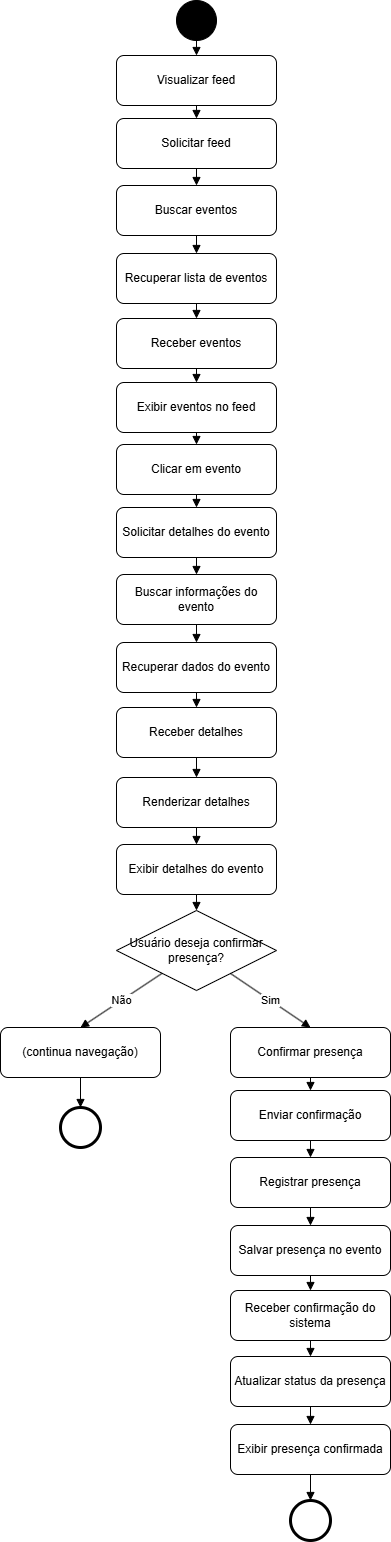

The diagram above was exported from draw.io. Its source (the exported page's mxGraphModel, read from the mxfile embedded in the PNG):
<mxGraphModel dx="1641" dy="819" grid="1" gridSize="10" guides="1" tooltips="1" connect="1" arrows="1" fold="1" page="1" pageScale="1" pageWidth="827" pageHeight="1169" math="0" shadow="0">
  <root>
    <mxCell id="0" />
    <mxCell id="1" parent="0" />
    <mxCell id="xxzXldswx3h3wejzTjHj-1" parent="1" style="ellipse;aspect=fixed;fillColor=#000000;" value="" vertex="1">
      <mxGeometry height="40" width="40" x="394" y="10" as="geometry" />
    </mxCell>
    <mxCell id="xxzXldswx3h3wejzTjHj-2" parent="1" style="rounded=1;whiteSpace=wrap;html=1;" value="    Visualizar feed   " vertex="1">
      <mxGeometry height="50" width="160" x="334" y="65" as="geometry" />
    </mxCell>
    <mxCell id="xxzXldswx3h3wejzTjHj-3" edge="1" parent="1" source="xxzXldswx3h3wejzTjHj-1" style="endArrow=block;html=1;entryX=0.5;entryY=0;entryDx=0;entryDy=0;" target="xxzXldswx3h3wejzTjHj-2" value="">
      <mxGeometry relative="1" as="geometry">
        <mxPoint x="414" y="-1" as="targetPoint" />
      </mxGeometry>
    </mxCell>
    <mxCell id="xxzXldswx3h3wejzTjHj-4" edge="1" parent="1" source="xxzXldswx3h3wejzTjHj-2" style="endArrow=block;html=1;entryX=0.5;entryY=0;entryDx=0;entryDy=0;" target="xxzXldswx3h3wejzTjHj-5" value="">
      <mxGeometry relative="1" as="geometry">
        <mxPoint x="414" y="258" as="targetPoint" />
      </mxGeometry>
    </mxCell>
    <mxCell id="xxzXldswx3h3wejzTjHj-5" parent="1" style="rounded=1;whiteSpace=wrap;html=1;" value="    Solicitar feed   " vertex="1">
      <mxGeometry height="50" width="160" x="334" y="128" as="geometry" />
    </mxCell>
    <mxCell id="xxzXldswx3h3wejzTjHj-6" parent="1" style="rounded=1;whiteSpace=wrap;html=1;" value="   Buscar eventos  " vertex="1">
      <mxGeometry height="50" width="160" x="334" y="195" as="geometry" />
    </mxCell>
    <mxCell id="xxzXldswx3h3wejzTjHj-7" edge="1" parent="1" source="xxzXldswx3h3wejzTjHj-6" style="endArrow=block;html=1;entryX=0.5;entryY=0;entryDx=0;entryDy=0;" target="xxzXldswx3h3wejzTjHj-8" value="">
      <mxGeometry relative="1" as="geometry">
        <mxPoint x="414" y="458" as="targetPoint" />
      </mxGeometry>
    </mxCell>
    <mxCell id="xxzXldswx3h3wejzTjHj-8" parent="1" style="rounded=1;whiteSpace=wrap;html=1;" value="    Recuperar lista de eventos   " vertex="1">
      <mxGeometry height="50" width="160" x="334" y="263" as="geometry" />
    </mxCell>
    <mxCell id="xxzXldswx3h3wejzTjHj-9" edge="1" parent="1" source="xxzXldswx3h3wejzTjHj-10" style="endArrow=block;html=1;entryX=0.5;entryY=0;entryDx=0;entryDy=0;exitX=0.5;exitY=1;exitDx=0;exitDy=0;" target="xxzXldswx3h3wejzTjHj-11" value="">
      <mxGeometry relative="1" as="geometry">
        <mxPoint x="414" y="318" as="sourcePoint" />
        <mxPoint x="414" y="461" as="targetPoint" />
      </mxGeometry>
    </mxCell>
    <mxCell id="xxzXldswx3h3wejzTjHj-10" parent="1" style="rounded=1;whiteSpace=wrap;html=1;" value=" Receber eventos  " vertex="1">
      <mxGeometry height="50" width="160" x="334" y="328" as="geometry" />
    </mxCell>
    <mxCell id="xxzXldswx3h3wejzTjHj-11" parent="1" style="rounded=1;whiteSpace=wrap;html=1;" value="    Exibir eventos no feed   " vertex="1">
      <mxGeometry height="50" width="160" x="334" y="392" as="geometry" />
    </mxCell>
    <mxCell id="xxzXldswx3h3wejzTjHj-12" edge="1" parent="1" source="xxzXldswx3h3wejzTjHj-11" style="endArrow=block;html=1;entryX=0.5;entryY=0;entryDx=0;entryDy=0;" target="xxzXldswx3h3wejzTjHj-15" value="">
      <mxGeometry relative="1" as="geometry">
        <mxPoint x="414" y="460" as="targetPoint" />
      </mxGeometry>
    </mxCell>
    <mxCell id="xxzXldswx3h3wejzTjHj-13" edge="1" parent="1" source="xxzXldswx3h3wejzTjHj-8" style="endArrow=block;html=1;entryX=0.5;entryY=0;entryDx=0;entryDy=0;exitX=0.5;exitY=1;exitDx=0;exitDy=0;" target="xxzXldswx3h3wejzTjHj-10" value="">
      <mxGeometry relative="1" as="geometry">
        <mxPoint x="695" y="248" as="sourcePoint" />
        <mxPoint x="574" y="258" as="targetPoint" />
      </mxGeometry>
    </mxCell>
    <mxCell id="xxzXldswx3h3wejzTjHj-14" edge="1" parent="1" source="xxzXldswx3h3wejzTjHj-5" style="endArrow=block;html=1;entryX=0.5;entryY=0;entryDx=0;entryDy=0;exitX=0.5;exitY=1;exitDx=0;exitDy=0;" target="xxzXldswx3h3wejzTjHj-6" value="">
      <mxGeometry relative="1" as="geometry">
        <mxPoint x="594" y="158" as="sourcePoint" />
        <mxPoint x="594" y="171" as="targetPoint" />
      </mxGeometry>
    </mxCell>
    <mxCell id="xxzXldswx3h3wejzTjHj-15" parent="1" style="rounded=1;whiteSpace=wrap;html=1;" value="    Clicar em evento   " vertex="1">
      <mxGeometry height="50" width="160" x="334" y="454" as="geometry" />
    </mxCell>
    <mxCell id="xxzXldswx3h3wejzTjHj-16" edge="1" parent="1" source="xxzXldswx3h3wejzTjHj-15" style="endArrow=block;html=1;entryX=0.5;entryY=0;entryDx=0;entryDy=0;" target="xxzXldswx3h3wejzTjHj-17" value="">
      <mxGeometry relative="1" as="geometry">
        <mxPoint x="414" y="647" as="targetPoint" />
      </mxGeometry>
    </mxCell>
    <mxCell id="xxzXldswx3h3wejzTjHj-17" parent="1" style="rounded=1;whiteSpace=wrap;html=1;" value="   Solicitar detalhes do evento   " vertex="1">
      <mxGeometry height="50" width="160" x="334" y="517" as="geometry" />
    </mxCell>
    <mxCell id="xxzXldswx3h3wejzTjHj-18" parent="1" style="rounded=1;whiteSpace=wrap;html=1;" value="    Buscar informações do evento   " vertex="1">
      <mxGeometry height="50" width="160" x="334" y="584" as="geometry" />
    </mxCell>
    <mxCell id="xxzXldswx3h3wejzTjHj-19" edge="1" parent="1" source="xxzXldswx3h3wejzTjHj-18" style="endArrow=block;html=1;entryX=0.5;entryY=0;entryDx=0;entryDy=0;" target="xxzXldswx3h3wejzTjHj-20" value="">
      <mxGeometry relative="1" as="geometry">
        <mxPoint x="414" y="847" as="targetPoint" />
      </mxGeometry>
    </mxCell>
    <mxCell id="xxzXldswx3h3wejzTjHj-20" parent="1" style="rounded=1;whiteSpace=wrap;html=1;" value="    Recuperar dados do evento   " vertex="1">
      <mxGeometry height="50" width="160" x="334" y="652" as="geometry" />
    </mxCell>
    <mxCell id="xxzXldswx3h3wejzTjHj-21" edge="1" parent="1" source="xxzXldswx3h3wejzTjHj-22" style="endArrow=block;html=1;entryX=0.5;entryY=0;entryDx=0;entryDy=0;exitX=0.5;exitY=1;exitDx=0;exitDy=0;" target="xxzXldswx3h3wejzTjHj-23" value="">
      <mxGeometry relative="1" as="geometry">
        <mxPoint x="414" y="707" as="sourcePoint" />
        <mxPoint x="414" y="850" as="targetPoint" />
      </mxGeometry>
    </mxCell>
    <mxCell id="xxzXldswx3h3wejzTjHj-22" parent="1" style="rounded=1;whiteSpace=wrap;html=1;" value="  Receber detalhes   " vertex="1">
      <mxGeometry height="50" width="160" x="334" y="717" as="geometry" />
    </mxCell>
    <mxCell id="xxzXldswx3h3wejzTjHj-23" parent="1" style="rounded=1;whiteSpace=wrap;html=1;" value="    Renderizar detalhes   " vertex="1">
      <mxGeometry height="50" width="160" x="334" y="787" as="geometry" />
    </mxCell>
    <mxCell id="xxzXldswx3h3wejzTjHj-24" edge="1" parent="1" source="xxzXldswx3h3wejzTjHj-23" style="endArrow=block;html=1;entryX=0.5;entryY=0;entryDx=0;entryDy=0;" target="xxzXldswx3h3wejzTjHj-27" value="">
      <mxGeometry relative="1" as="geometry">
        <mxPoint x="370" y="975" as="targetPoint" />
      </mxGeometry>
    </mxCell>
    <mxCell id="xxzXldswx3h3wejzTjHj-25" edge="1" parent="1" source="xxzXldswx3h3wejzTjHj-20" style="endArrow=block;html=1;entryX=0.5;entryY=0;entryDx=0;entryDy=0;exitX=0.5;exitY=1;exitDx=0;exitDy=0;" target="xxzXldswx3h3wejzTjHj-22" value="">
      <mxGeometry relative="1" as="geometry">
        <mxPoint x="695" y="637" as="sourcePoint" />
        <mxPoint x="574" y="647" as="targetPoint" />
      </mxGeometry>
    </mxCell>
    <mxCell id="xxzXldswx3h3wejzTjHj-26" edge="1" parent="1" source="xxzXldswx3h3wejzTjHj-17" style="endArrow=block;html=1;entryX=0.5;entryY=0;entryDx=0;entryDy=0;exitX=0.5;exitY=1;exitDx=0;exitDy=0;" target="xxzXldswx3h3wejzTjHj-18" value="">
      <mxGeometry relative="1" as="geometry">
        <mxPoint x="594" y="547" as="sourcePoint" />
        <mxPoint x="594" y="560" as="targetPoint" />
      </mxGeometry>
    </mxCell>
    <mxCell id="xxzXldswx3h3wejzTjHj-27" parent="1" style="rounded=1;whiteSpace=wrap;html=1;" value="   Exibir detalhes do evento   " vertex="1">
      <mxGeometry height="50" width="160" x="334" y="854" as="geometry" />
    </mxCell>
    <mxCell id="xxzXldswx3h3wejzTjHj-28" edge="1" parent="1" source="xxzXldswx3h3wejzTjHj-27" style="endArrow=block;html=1;entryX=0.5;entryY=0;entryDx=0;entryDy=0;" target="xxzXldswx3h3wejzTjHj-46" value="">
      <mxGeometry relative="1" as="geometry">
        <mxPoint x="414" y="922" as="targetPoint" />
      </mxGeometry>
    </mxCell>
    <mxCell id="xxzXldswx3h3wejzTjHj-46" parent="1" style="rhombus;whiteSpace=wrap;html=1;" value="   Usuário deseja confirmar presença? " vertex="1">
      <mxGeometry height="80" width="160" x="334" y="920" as="geometry" />
    </mxCell>
    <mxCell id="xxzXldswx3h3wejzTjHj-47" edge="1" parent="1" source="xxzXldswx3h3wejzTjHj-46" style="endArrow=block;html=1;entryX=0.5;entryY=0;entryDx=0;entryDy=0;" target="xxzXldswx3h3wejzTjHj-52" value="Sim">
      <mxGeometry relative="1" as="geometry">
        <mxPoint x="501" y="1035" as="targetPoint" />
      </mxGeometry>
    </mxCell>
    <mxCell id="xxzXldswx3h3wejzTjHj-48" edge="1" parent="1" source="xxzXldswx3h3wejzTjHj-46" style="endArrow=block;html=1;entryX=0.5;entryY=0;entryDx=0;entryDy=0;" target="xxzXldswx3h3wejzTjHj-50" value="Não">
      <mxGeometry relative="1" as="geometry">
        <mxPoint x="308" y="1037" as="targetPoint" />
      </mxGeometry>
    </mxCell>
    <mxCell id="xxzXldswx3h3wejzTjHj-49" parent="1" style="ellipse;aspect=fixed;strokeWidth=3;" value="" vertex="1">
      <mxGeometry height="40" width="40" x="278" y="1117" as="geometry" />
    </mxCell>
    <mxCell id="xxzXldswx3h3wejzTjHj-50" parent="1" style="rounded=1;whiteSpace=wrap;html=1;" value="  (continua navegação)" vertex="1">
      <mxGeometry height="50" width="160" x="218" y="1037" as="geometry" />
    </mxCell>
    <mxCell id="xxzXldswx3h3wejzTjHj-51" edge="1" parent="1" source="xxzXldswx3h3wejzTjHj-50" style="endArrow=block;html=1;entryX=0.5;entryY=0;entryDx=0;entryDy=0;exitX=0.5;exitY=1;exitDx=0;exitDy=0;" target="xxzXldswx3h3wejzTjHj-49" value="">
      <mxGeometry relative="1" as="geometry">
        <mxPoint x="288" y="1117" as="sourcePoint" />
        <mxPoint x="288" y="1132" as="targetPoint" />
      </mxGeometry>
    </mxCell>
    <mxCell id="xxzXldswx3h3wejzTjHj-52" parent="1" style="rounded=1;whiteSpace=wrap;html=1;" value="Confirmar presença  " vertex="1">
      <mxGeometry height="50" width="160" x="448" y="1037" as="geometry" />
    </mxCell>
    <mxCell id="xxzXldswx3h3wejzTjHj-53" edge="1" parent="1" source="xxzXldswx3h3wejzTjHj-52" style="endArrow=block;html=1;entryX=0.5;entryY=0;entryDx=0;entryDy=0;" target="xxzXldswx3h3wejzTjHj-54" value="">
      <mxGeometry relative="1" as="geometry">
        <mxPoint x="528" y="1230" as="targetPoint" />
      </mxGeometry>
    </mxCell>
    <mxCell id="xxzXldswx3h3wejzTjHj-54" parent="1" style="rounded=1;whiteSpace=wrap;html=1;" value="     Enviar confirmação   " vertex="1">
      <mxGeometry height="50" width="160" x="448" y="1100" as="geometry" />
    </mxCell>
    <mxCell id="xxzXldswx3h3wejzTjHj-55" parent="1" style="rounded=1;whiteSpace=wrap;html=1;" value="   Registrar presença   " vertex="1">
      <mxGeometry height="50" width="160" x="448" y="1167" as="geometry" />
    </mxCell>
    <mxCell id="xxzXldswx3h3wejzTjHj-56" edge="1" parent="1" source="xxzXldswx3h3wejzTjHj-55" style="endArrow=block;html=1;entryX=0.5;entryY=0;entryDx=0;entryDy=0;" target="xxzXldswx3h3wejzTjHj-57" value="">
      <mxGeometry relative="1" as="geometry">
        <mxPoint x="528" y="1430" as="targetPoint" />
      </mxGeometry>
    </mxCell>
    <mxCell id="xxzXldswx3h3wejzTjHj-57" parent="1" style="rounded=1;whiteSpace=wrap;html=1;" value="     Salvar presença no evento   " vertex="1">
      <mxGeometry height="50" width="160" x="448" y="1235" as="geometry" />
    </mxCell>
    <mxCell id="xxzXldswx3h3wejzTjHj-58" parent="1" style="rounded=1;whiteSpace=wrap;html=1;" value=" Receber confirmação do sistema " vertex="1">
      <mxGeometry height="50" width="160" x="448" y="1300" as="geometry" />
    </mxCell>
    <mxCell id="xxzXldswx3h3wejzTjHj-59" edge="1" parent="1" source="xxzXldswx3h3wejzTjHj-57" style="endArrow=block;html=1;entryX=0.5;entryY=0;entryDx=0;entryDy=0;exitX=0.5;exitY=1;exitDx=0;exitDy=0;" target="xxzXldswx3h3wejzTjHj-58" value="">
      <mxGeometry relative="1" as="geometry">
        <mxPoint x="809" y="1220" as="sourcePoint" />
        <mxPoint x="688" y="1230" as="targetPoint" />
      </mxGeometry>
    </mxCell>
    <mxCell id="xxzXldswx3h3wejzTjHj-60" edge="1" parent="1" source="xxzXldswx3h3wejzTjHj-54" style="endArrow=block;html=1;entryX=0.5;entryY=0;entryDx=0;entryDy=0;exitX=0.5;exitY=1;exitDx=0;exitDy=0;" target="xxzXldswx3h3wejzTjHj-55" value="">
      <mxGeometry relative="1" as="geometry">
        <mxPoint x="702" y="1140" as="sourcePoint" />
        <mxPoint x="702" y="1153" as="targetPoint" />
      </mxGeometry>
    </mxCell>
    <mxCell id="xxzXldswx3h3wejzTjHj-61" edge="1" parent="1" source="xxzXldswx3h3wejzTjHj-58" style="endArrow=block;html=1;entryX=0.5;entryY=0;entryDx=0;entryDy=0;exitX=0.5;exitY=1;exitDx=0;exitDy=0;" target="xxzXldswx3h3wejzTjHj-62" value="">
      <mxGeometry relative="1" as="geometry">
        <mxPoint x="528" y="1369" as="sourcePoint" />
        <mxPoint x="528" y="1582" as="targetPoint" />
      </mxGeometry>
    </mxCell>
    <mxCell id="xxzXldswx3h3wejzTjHj-62" parent="1" style="rounded=1;whiteSpace=wrap;html=1;" value="     Atualizar status da presença   " vertex="1">
      <mxGeometry height="50" width="160" x="448" y="1366" as="geometry" />
    </mxCell>
    <mxCell id="xxzXldswx3h3wejzTjHj-63" edge="1" parent="1" source="xxzXldswx3h3wejzTjHj-62" style="endArrow=block;html=1;entryX=0.5;entryY=0;entryDx=0;entryDy=0;" target="xxzXldswx3h3wejzTjHj-64" value="">
      <mxGeometry relative="1" as="geometry">
        <mxPoint x="809" y="1351" as="sourcePoint" />
        <mxPoint x="527" y="1431" as="targetPoint" />
      </mxGeometry>
    </mxCell>
    <mxCell id="xxzXldswx3h3wejzTjHj-64" parent="1" style="rounded=1;whiteSpace=wrap;html=1;" value="     Exibir presença confirmada   " vertex="1">
      <mxGeometry height="50" width="160" x="448" y="1434" as="geometry" />
    </mxCell>
    <mxCell id="xxzXldswx3h3wejzTjHj-66" parent="1" style="ellipse;aspect=fixed;strokeWidth=3;" value="" vertex="1">
      <mxGeometry height="40" width="40" x="508" y="1510" as="geometry" />
    </mxCell>
    <mxCell id="xxzXldswx3h3wejzTjHj-67" edge="1" parent="1" source="xxzXldswx3h3wejzTjHj-64" style="endArrow=block;html=1;entryX=0.5;entryY=0;entryDx=0;entryDy=0;exitX=0.5;exitY=1;exitDx=0;exitDy=0;" target="xxzXldswx3h3wejzTjHj-66" value="">
      <mxGeometry relative="1" as="geometry">
        <mxPoint x="560" y="1640" as="sourcePoint" />
        <mxPoint x="550" y="1685" as="targetPoint" />
      </mxGeometry>
    </mxCell>
  </root>
</mxGraphModel>